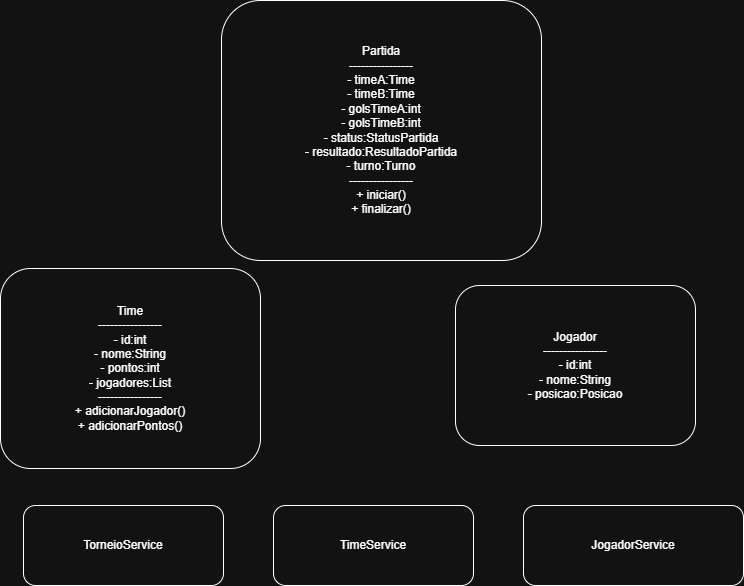

The diagram above was exported from draw.io. Its source (the exported page's mxGraphModel, read from the mxfile embedded in the PNG):
<mxGraphModel dx="872" dy="877" grid="0" gridSize="10" guides="1" tooltips="1" connect="1" arrows="1" fold="1" page="0" pageScale="1" pageWidth="827" pageHeight="1169" math="0" shadow="0">
  <root>
    <mxCell id="0" />
    <mxCell id="1" parent="0" />
    <mxCell id="3yqb_6zf8o9ozsitTOod-1" parent="1" style="rounded=1;whiteSpace=wrap;html=1;" value="Time&#10;----------------&#10;- id:int&#10;- nome:String&#10;- pontos:int&#10;- jogadores:List&lt;Jogador&gt;&#10;----------------&#10;+ adicionarJogador()&#10;+ adicionarPontos()" vertex="1">
      <mxGeometry height="200" width="260" x="27" y="233" as="geometry" />
    </mxCell>
    <mxCell id="3yqb_6zf8o9ozsitTOod-2" parent="1" style="rounded=1;whiteSpace=wrap;html=1;" value="Jogador&#10;----------------&#10;- id:int&#10;- nome:String&#10;- posicao:Posicao" vertex="1">
      <mxGeometry height="160" width="240" x="482" y="250" as="geometry" />
    </mxCell>
    <mxCell id="3yqb_6zf8o9ozsitTOod-3" parent="1" style="rounded=1;whiteSpace=wrap;html=1;" value="Partida&#10;----------------&#10;- timeA:Time&#10;- timeB:Time&#10;- golsTimeA:int&#10;- golsTimeB:int&#10;- status:StatusPartida&#10;- resultado:ResultadoPartida&#10;- turno:Turno&#10;----------------&#10;+ iniciar()&#10;+ finalizar()" vertex="1">
      <mxGeometry height="260" width="320" x="248" y="-35" as="geometry" />
    </mxCell>
    <mxCell id="3yqb_6zf8o9ozsitTOod-4" parent="1" style="rounded=1;whiteSpace=wrap;html=1;" value="TorneioService" vertex="1">
      <mxGeometry height="80" width="200" x="50" y="470" as="geometry" />
    </mxCell>
    <mxCell id="3yqb_6zf8o9ozsitTOod-5" parent="1" style="rounded=1;whiteSpace=wrap;html=1;" value="TimeService" vertex="1">
      <mxGeometry height="80" width="200" x="300" y="470" as="geometry" />
    </mxCell>
    <mxCell id="3yqb_6zf8o9ozsitTOod-6" parent="1" style="rounded=1;whiteSpace=wrap;html=1;" value="JogadorService" vertex="1">
      <mxGeometry height="80" width="220" x="550" y="470" as="geometry" />
    </mxCell>
  </root>
</mxGraphModel>